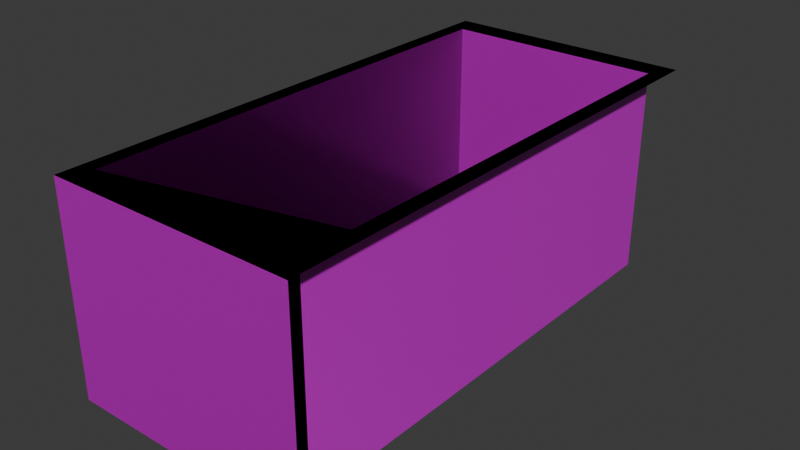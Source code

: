 # Source: dice_box_street.blend  (saved by Blender 4.0.36; exported with 4.5.12 LTS)
import bpy
from mathutils import Matrix  # noqa: F401  (used for matrix-valued properties, if any)

bpy.ops.wm.read_factory_settings(use_empty=True)
scene = bpy.context.scene
scene.name = 'Scene'

# ---- collections
col_collection = bpy.data.collections.new('Collection'); scene.collection.children.link(col_collection)

# ---- images (referenced by path relative to the original .blend; pixels are not part of the script)
import os
ASSET_DIR = os.environ.get("B2B_ASSET_DIR", "")  # directory of the original .blend (textures are referenced by path, not embedded)
HERE = os.path.dirname(os.path.abspath(__file__))  # packed textures are extracted next to this script under _unpacked/

def load_image(name, relpath, width, height, colorspace="sRGB"):
    """Load a texture the original file referenced (path relative to the .blend, or extracted next to this script)."""
    p = next((c for c in (os.path.join(HERE, relpath), os.path.join(ASSET_DIR, relpath)) if relpath and os.path.exists(c)), "")
    if p:
        img = bpy.data.images.load(p, check_existing=True)
        img.name = name
    else:  # same state as the original file: an image datablock whose file is absent (Cycles renders it pink)
        img = bpy.data.images.new(name, width, height)
        img.source = "FILE"
        img.filepath = "//" + (relpath or name)
    img.colorspace_settings.name = colorspace
    return img
img_concrete_sidewalk_albedo_png = load_image('concrete_sidewalk_albedo.png', 'concrete_sidewalk_albedo.png', 1024, 1024, 'sRGB')
img_concrete_sidewalk_normal_png = load_image('concrete_sidewalk_normal.png', 'concrete_sidewalk_normal.png', 1024, 1024, 'sRGB')
img_concrete_sidewalk_displace_exr = load_image('concrete_sidewalk_displace.exr', 'concrete_sidewalk_displace.exr', 1024, 1024, 'Linear Rec.709')
img_brick_wall_albedo_png = load_image('brick_wall_albedo.png', 'brick_wall_albedo.png', 1024, 1024, 'sRGB')
img_brick_wall_normal_png = load_image('brick_wall_normal.png', 'brick_wall_normal.png', 1024, 1024, 'sRGB')
img_brick_wall_displace_exr = load_image('brick_wall_displace.exr', 'brick_wall_displace.exr', 1024, 1024, 'Linear Rec.709')
img_brick_wall_rough_exr = load_image('brick_wall_rough.exr', 'brick_wall_rough.exr', 1024, 1024, 'Linear Rec.709')
img_road_albedo_png = load_image('road_albedo.png', 'road_albedo.png', 1024, 1024, 'sRGB')
img_road_rough_exr = load_image('road_rough.exr', 'road_rough.exr', 1024, 1024, 'Linear Rec.709')

# ---- materials (node trees are filled in below, after node groups)
mat_wallmaterial = bpy.data.materials.new('WallMaterial')
mat_wallmaterial.use_transparent_shadow = False
mat_topmaterial = bpy.data.materials.new('TopMaterial')
mat_topmaterial.use_transparent_shadow = False
mat_slopematerial = bpy.data.materials.new('SlopeMaterial')
mat_slopematerial.use_transparent_shadow = False
mat_concrete_sidewalk = bpy.data.materials.new('concrete_sidewalk')
mat_concrete_sidewalk.use_transparent_shadow = False
mat_brick_wall = bpy.data.materials.new('brick_wall')
mat_brick_wall.use_transparent_shadow = False
mat_asphalt_road = bpy.data.materials.new('asphalt_road')
mat_asphalt_road.use_transparent_shadow = False

# ---- material node trees
mat_wallmaterial.use_nodes = True; mat_wallmaterial.node_tree.nodes.clear()
_N = mat_wallmaterial.node_tree.nodes; _L = mat_wallmaterial.node_tree.links
n0 = _N.new('ShaderNodeBsdfPrincipled'); n0.name = 'Principled BSDF'; n0.location = (10, 300)
n0.inputs[0].default_value = (0.2198, 0.7, 0.21, 1.0)
n0.inputs[3].default_value = 1.45
n1 = _N.new('ShaderNodeOutputMaterial'); n1.name = 'Material Output'; n1.location = (300, 300)
_L.new(n0.outputs[0], n1.inputs[0])
n1.is_active_output = True
mat_topmaterial.use_nodes = True; mat_topmaterial.node_tree.nodes.clear()
_N = mat_topmaterial.node_tree.nodes; _L = mat_topmaterial.node_tree.links
n0 = _N.new('ShaderNodeBsdfPrincipled'); n0.name = 'Principled BSDF'; n0.location = (10, 300)
n0.inputs[0].default_value = (0.7, 0.21, 0.21, 1.0)
n0.inputs[3].default_value = 1.45
n1 = _N.new('ShaderNodeOutputMaterial'); n1.name = 'Material Output'; n1.location = (300, 300)
_L.new(n0.outputs[0], n1.inputs[0])
n1.is_active_output = True
mat_slopematerial.use_nodes = True; mat_slopematerial.node_tree.nodes.clear()
_N = mat_slopematerial.node_tree.nodes; _L = mat_slopematerial.node_tree.links
n0 = _N.new('ShaderNodeBsdfPrincipled'); n0.name = 'Principled BSDF'; n0.location = (10, 300)
n0.inputs[0].default_value = (0.21, 0.2296, 0.7, 1.0)
n0.inputs[3].default_value = 1.45
n1 = _N.new('ShaderNodeOutputMaterial'); n1.name = 'Material Output'; n1.location = (300, 300)
_L.new(n0.outputs[0], n1.inputs[0])
n1.is_active_output = True
mat_concrete_sidewalk.use_nodes = True; mat_concrete_sidewalk.node_tree.nodes.clear()
_N = mat_concrete_sidewalk.node_tree.nodes; _L = mat_concrete_sidewalk.node_tree.links
n0 = _N.new('ShaderNodeBsdfPrincipled'); n0.name = 'Principled BSDF'; n0.location = (10, 300)
n0.inputs[2].default_value = 1.0
n0.inputs[3].default_value = 1.45
n1 = _N.new('ShaderNodeTexImage'); n1.name = 'Image Texture'; n1.location = (-364, 432)
n1.image = img_concrete_sidewalk_albedo_png
n2 = _N.new('ShaderNodeTexImage'); n2.name = 'Image Texture.001'; n2.location = (-365, 148)
n2.image = img_concrete_sidewalk_normal_png
n3 = _N.new('ShaderNodeOutputMaterial'); n3.name = 'Material Output'; n3.location = (587, 299)
n3.target = 'EEVEE'
n4 = _N.new('ShaderNodeTexImage'); n4.name = 'Image Texture.002'; n4.location = (277, 201)
n4.image = img_concrete_sidewalk_displace_exr
_L.new(n0.outputs[0], n3.inputs[0])
_L.new(n1.outputs[0], n0.inputs[0])
_L.new(n2.outputs[0], n0.inputs[5])
_L.new(n4.outputs[0], n3.inputs[2])
n3.is_active_output = True
mat_brick_wall.use_nodes = True; mat_brick_wall.node_tree.nodes.clear()
_N = mat_brick_wall.node_tree.nodes; _L = mat_brick_wall.node_tree.links
n0 = _N.new('ShaderNodeTexImage'); n0.name = 'Image Texture'; n0.location = (-437, 498)
n0.image = img_brick_wall_albedo_png
n1 = _N.new('ShaderNodeBsdfPrincipled'); n1.name = 'Principled BSDF'; n1.location = (10, 300)
n1.inputs[3].default_value = 1.45
n2 = _N.new('ShaderNodeTexImage'); n2.name = 'Image Texture.002'; n2.location = (-702, -121)
n2.image = img_brick_wall_normal_png
n3 = _N.new('ShaderNodeVectorDisplacement'); n3.name = 'Vector Displacement'; n3.location = (605, 206)
n3.inputs[2].default_value = 1.0
n4 = _N.new('ShaderNodeTexImage'); n4.name = 'Image Texture.001'; n4.location = (298, 219)
n4.image = img_brick_wall_displace_exr
n5 = _N.new('ShaderNodeOutputMaterial'); n5.name = 'Material Output'; n5.location = (812, 307)
n6 = _N.new('ShaderNodeNormalMap'); n6.name = 'Normal Map'; n6.location = (-342, -63)
n7 = _N.new('ShaderNodeTexImage'); n7.name = 'Image Texture.003'; n7.location = (-661, 194)
n7.image = img_brick_wall_rough_exr
_L.new(n1.outputs[0], n5.inputs[0])
_L.new(n0.outputs[0], n1.inputs[0])
_L.new(n7.outputs[0], n1.inputs[2])
_L.new(n2.outputs[0], n6.inputs[1])
_L.new(n6.outputs[0], n1.inputs[5])
_L.new(n4.outputs[0], n3.inputs[0])
_L.new(n3.outputs[0], n5.inputs[2])
n5.is_active_output = True
mat_asphalt_road.use_nodes = True; mat_asphalt_road.node_tree.nodes.clear()
_N = mat_asphalt_road.node_tree.nodes; _L = mat_asphalt_road.node_tree.links
n0 = _N.new('ShaderNodeOutputMaterial'); n0.name = 'Material Output'; n0.location = (300, 300)
n0.target = 'EEVEE'
n1 = _N.new('ShaderNodeBsdfPrincipled'); n1.name = 'Principled BSDF'; n1.location = (-89, 301)
n1.inputs[3].default_value = 1.45
n2 = _N.new('ShaderNodeTexImage'); n2.name = 'Image Texture'; n2.location = (-550, 406)
n2.image = img_road_albedo_png
n3 = _N.new('ShaderNodeTexImage'); n3.name = 'Image Texture.001'; n3.location = (-542, 105)
n3.image = img_road_rough_exr
_L.new(n1.outputs[0], n0.inputs[0])
_L.new(n2.outputs[0], n1.inputs[0])
_L.new(n3.outputs[0], n1.inputs[2])
n0.is_active_output = True

# ---- world
world_world = bpy.data.worlds.new('World'); scene.world = world_world
world_world.use_nodes = True; world_world.node_tree.nodes.clear()
_N = world_world.node_tree.nodes; _L = world_world.node_tree.links
n0 = _N.new('ShaderNodeOutputWorld'); n0.name = 'World Output'; n0.location = (300, 300)
n1 = _N.new('ShaderNodeBackground'); n1.name = 'Background'; n1.location = (10, 300)
n1.inputs[0].default_value = (0.05088, 0.05088, 0.05088, 1.0)
_L.new(n1.outputs[0], n0.inputs[0])
n0.is_active_output = True
world_world.color = (0.05088, 0.05088, 0.05088)
world_world.use_sun_shadow = False
world_world.sun_shadow_jitter_overblur = 0.0

# ---- meshes
me_cube_001 = bpy.data.meshes.new('Cube.001')
me_cube_001.from_pydata([(-4.0, -5.0, -2.0), (-3.5, -4.5, -1.95), (-4.0, -5.0, 2.0), (-3.5, 4.5, -1.95), (-4.0, 5.0, 2.0), (4.0, -5.0, -2.0), (3.5, -4.5, -1.95), (4.0, -5.0, 2.0), (3.5, 4.5, -1.95), (4.0, 5.0, 2.0), (3.5, 4.5, 2.0), (-3.5, 4.5, 2.0), (-3.5, -4.5, 2.0), (3.5, -4.5, 2.0)], [], [(5, 7, 2, 0), (12, 2, 7, 13), (13, 7, 9, 4, 2, 12, 11, 10), (12, 1, 3, 11), (11, 3, 8, 10), (8, 6, 13, 10), (3, 1, 6, 8)])
me_cube_001.polygons.foreach_set('material_index', [4, 3, 3, 4, 4, 4, 5])
_uv = me_cube_001.uv_layers.new(name='UVMap')
_uv.uv.foreach_set('vector', [3.17, 1.785, 3.17, 3.533, -0.3265, 3.533, -0.3265, 1.785, -3.762, -0.08507, -4.105, -0.4269, 1.389, -0.4269, 1.045, -0.08507, 1.045, -0.08507, 1.389, -0.4269, 1.389, 6.409, -4.105, 6.409, -4.105, -0.4269, -3.762, -0.08507, -3.762, 6.067, 1.045, 6.067, 2.346, 1.755, 2.346, 0.02898, 7.066, 0.02898, 7.066, 1.755, 0.4882, 1.756, 0.4882, 0.02946, 2.324, 0.02946, 2.324, 1.756, -4.251, 0.03148, 0.4687, 0.03148, 0.4687, 1.758, -4.251, 1.758, -0.06858, 0.6169, -0.06858, -0.8637, 1.083, -0.8637, 1.083, 0.6169])
me_cube_001.materials.append(mat_wallmaterial)
me_cube_001.materials.append(mat_topmaterial)
me_cube_001.materials.append(mat_slopematerial)
me_cube_001.materials.append(mat_concrete_sidewalk)
me_cube_001.materials.append(mat_brick_wall)
me_cube_001.materials.append(mat_asphalt_road)
me_cube_001.update()
me_plane = bpy.data.meshes.new('Plane')
me_plane.from_pydata([(-3.5, -4.504, 2.0), (3.5, -4.504, 2.0), (-3.5, 2.424, -2.0), (3.5, 2.424, -2.0)], [], [(0, 1, 3, 2)])
me_plane.polygons.foreach_set('material_index', [3])
_uv = me_plane.uv_layers.new(name='UVMap')
_uv.uv.foreach_set('vector', [-0.0795, -0.1589, 1.073, -0.1589, 1.073, 1.158, -0.0795, 1.158])
me_plane.materials.append(mat_slopematerial)
me_plane.materials.append(mat_wallmaterial)
me_plane.materials.append(mat_topmaterial)
me_plane.materials.append(mat_asphalt_road)
me_plane.update()

# ---- objects
ob_dicebox_col = bpy.data.objects.new('DiceBox-col', me_cube_001)
ob_boxslope_col = bpy.data.objects.new('BoxSlope-col', me_plane)

# ---- transforms, parenting, visibility, modifiers, constraints
ob_dicebox_col.location = (0.0, 0.0, 0.0)
ob_dicebox_col.scale = (0.6, 1.0, 1.0)
ob_boxslope_col.location = (0.0, 0.0, 0.0)
ob_boxslope_col.scale = (0.6, 1.0, 1.0)

# ---- collection membership
col_collection.objects.link(ob_dicebox_col)
col_collection.objects.link(ob_boxslope_col)

# ---- scene / render settings (as saved in the file)
scene.frame_start = 1; scene.frame_end = 250; scene.frame_set(1)
scene.render.engine = 'BLENDER_EEVEE_NEXT'
scene.cycles.sampling_pattern = 'TABULATED_SOBOL'
bpy.context.view_layer.update()

# ---- added for rendering (the .blend has no active camera and no usable light): camera, sun
cam_auto = bpy.data.cameras.new('AutoCamera')
cam_auto.lens = 50.0
cam_auto.sensor_width = 36.0
cam_auto.clip_end = 1000.0
ob_auto_camera = bpy.data.objects.new('AutoCamera', cam_auto)
scene.collection.objects.link(ob_auto_camera)
ob_auto_camera.location = (10.9098, -13.0918, 8.72785)
ob_auto_camera.rotation_euler = (1.09748, -7.21219e-08, 0.694738)
scene.camera = ob_auto_camera
light_auto_sun = bpy.data.lights.new('AutoSun', 'SUN')
light_auto_sun.energy = 3.0
light_auto_sun.angle = 0.0523599
ob_auto_sun = bpy.data.objects.new('AutoSun', light_auto_sun)
scene.collection.objects.link(ob_auto_sun)
ob_auto_sun.rotation_euler = (0.872665, 0.174533, 0.523599)
bpy.context.view_layer.update()
